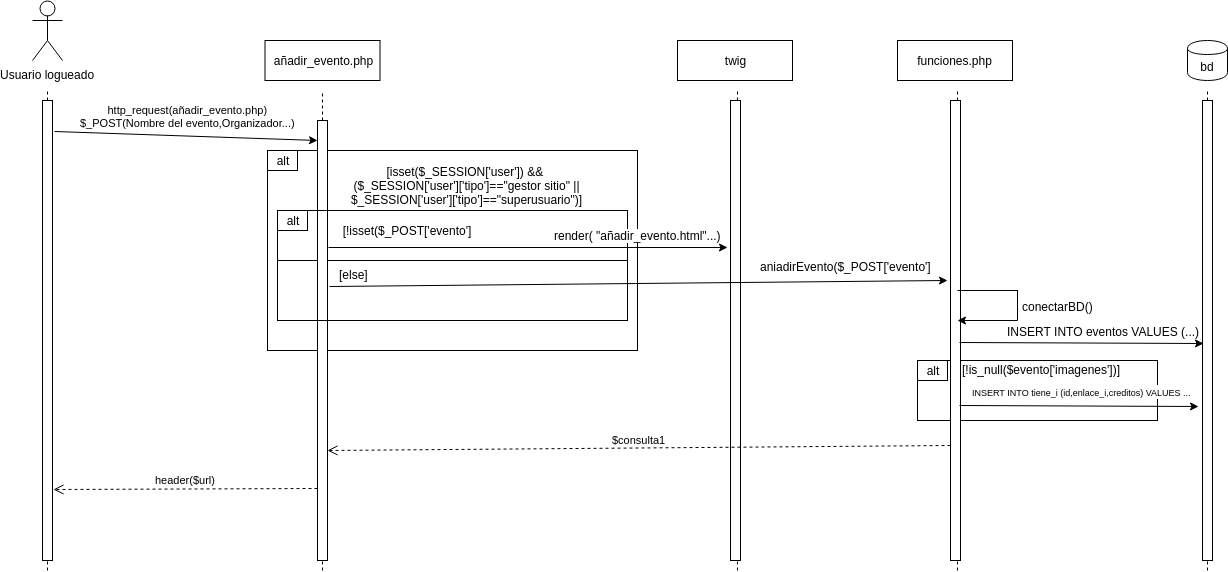

The diagram above was exported from draw.io. Its source (the exported page's mxGraphModel, read from the mxfile embedded in the PNG):
<mxGraphModel dx="1634" dy="680" grid="1" gridSize="10" guides="1" tooltips="1" connect="1" arrows="1" fold="1" page="1" pageScale="1" pageWidth="827" pageHeight="1169" math="0" shadow="0">
  <root>
    <mxCell id="0" />
    <mxCell id="1" parent="0" />
    <mxCell id="Cmbc0BoE3x4eqmL90I0c-62" value="" style="rounded=0;whiteSpace=wrap;html=1;" parent="1" vertex="1">
      <mxGeometry x="930" y="390" width="240" height="60" as="geometry" />
    </mxCell>
    <mxCell id="Cmbc0BoE3x4eqmL90I0c-23" value="" style="rounded=0;whiteSpace=wrap;html=1;" parent="1" vertex="1">
      <mxGeometry x="280" y="180" width="370" height="200" as="geometry" />
    </mxCell>
    <mxCell id="Cmbc0BoE3x4eqmL90I0c-10" value="Usuario logueado&lt;br&gt;" style="shape=umlActor;verticalLabelPosition=bottom;labelBackgroundColor=#ffffff;verticalAlign=top;html=1;outlineConnect=0;" parent="1" vertex="1">
      <mxGeometry x="45" y="30" width="30" height="60" as="geometry" />
    </mxCell>
    <mxCell id="Cmbc0BoE3x4eqmL90I0c-13" value="" style="endArrow=none;dashed=1;html=1;" parent="1" source="Cmbc0BoE3x4eqmL90I0c-14" edge="1">
      <mxGeometry width="50" height="50" relative="1" as="geometry">
        <mxPoint x="60" y="600" as="sourcePoint" />
        <mxPoint x="60" y="120" as="targetPoint" />
      </mxGeometry>
    </mxCell>
    <mxCell id="Cmbc0BoE3x4eqmL90I0c-14" value="" style="rounded=0;whiteSpace=wrap;html=1;" parent="1" vertex="1">
      <mxGeometry x="55" y="130" width="10" height="460" as="geometry" />
    </mxCell>
    <mxCell id="Cmbc0BoE3x4eqmL90I0c-15" value="" style="endArrow=none;dashed=1;html=1;" parent="1" target="Cmbc0BoE3x4eqmL90I0c-14" edge="1">
      <mxGeometry width="50" height="50" relative="1" as="geometry">
        <mxPoint x="60" y="600" as="sourcePoint" />
        <mxPoint x="60" y="120" as="targetPoint" />
      </mxGeometry>
    </mxCell>
    <mxCell id="Cmbc0BoE3x4eqmL90I0c-16" value="añadir_evento.php" style="rounded=0;whiteSpace=wrap;html=1;" parent="1" vertex="1">
      <mxGeometry x="277.5" y="70" width="115" height="40" as="geometry" />
    </mxCell>
    <mxCell id="Cmbc0BoE3x4eqmL90I0c-18" value="" style="endArrow=none;dashed=1;html=1;" parent="1" source="Cmbc0BoE3x4eqmL90I0c-20" edge="1">
      <mxGeometry width="50" height="50" relative="1" as="geometry">
        <mxPoint x="335" y="600" as="sourcePoint" />
        <mxPoint x="335" y="120" as="targetPoint" />
      </mxGeometry>
    </mxCell>
    <mxCell id="Cmbc0BoE3x4eqmL90I0c-19" value="http_request(añadir_evento.php)&lt;br&gt;$_POST(Nombre del evento,Organizador...)" style="endArrow=classic;html=1;exitX=1.2;exitY=0.067;exitDx=0;exitDy=0;exitPerimeter=0;entryX=0;entryY=0.045;entryDx=0;entryDy=0;entryPerimeter=0;" parent="1" source="Cmbc0BoE3x4eqmL90I0c-14" target="Cmbc0BoE3x4eqmL90I0c-20" edge="1">
      <mxGeometry x="0.012" y="20" width="50" height="50" relative="1" as="geometry">
        <mxPoint x="10" y="670" as="sourcePoint" />
        <mxPoint x="263" y="165" as="targetPoint" />
        <mxPoint as="offset" />
      </mxGeometry>
    </mxCell>
    <mxCell id="Cmbc0BoE3x4eqmL90I0c-20" value="" style="rounded=0;whiteSpace=wrap;html=1;" parent="1" vertex="1">
      <mxGeometry x="330" y="150" width="10" height="440" as="geometry" />
    </mxCell>
    <mxCell id="Cmbc0BoE3x4eqmL90I0c-21" value="" style="endArrow=none;dashed=1;html=1;" parent="1" target="Cmbc0BoE3x4eqmL90I0c-20" edge="1">
      <mxGeometry width="50" height="50" relative="1" as="geometry">
        <mxPoint x="335" y="600" as="sourcePoint" />
        <mxPoint x="335" y="120" as="targetPoint" />
      </mxGeometry>
    </mxCell>
    <mxCell id="Cmbc0BoE3x4eqmL90I0c-24" value="alt&lt;br&gt;" style="rounded=0;whiteSpace=wrap;html=1;" parent="1" vertex="1">
      <mxGeometry x="280" y="180" width="30" height="20" as="geometry" />
    </mxCell>
    <mxCell id="Cmbc0BoE3x4eqmL90I0c-25" value="[isset($_SESSION['user']) &amp;amp;&amp;amp;&amp;nbsp;&lt;br&gt;($_SESSION['user']['tipo']==&quot;gestor sitio&quot; ||&lt;br&gt;$_SESSION['user']['tipo']==&quot;superusuario&quot;)]&lt;br&gt;" style="text;html=1;strokeColor=none;fillColor=none;align=center;verticalAlign=middle;whiteSpace=wrap;rounded=0;" parent="1" vertex="1">
      <mxGeometry x="350" y="190" width="257" height="50" as="geometry" />
    </mxCell>
    <mxCell id="Cmbc0BoE3x4eqmL90I0c-28" value="funciones.php" style="rounded=0;whiteSpace=wrap;html=1;" parent="1" vertex="1">
      <mxGeometry x="910" y="70" width="115" height="40" as="geometry" />
    </mxCell>
    <mxCell id="Cmbc0BoE3x4eqmL90I0c-29" value="" style="rounded=0;whiteSpace=wrap;html=1;" parent="1" vertex="1">
      <mxGeometry x="290" y="240" width="350" height="50" as="geometry" />
    </mxCell>
    <mxCell id="Cmbc0BoE3x4eqmL90I0c-30" value="alt&lt;br&gt;" style="rounded=0;whiteSpace=wrap;html=1;" parent="1" vertex="1">
      <mxGeometry x="290" y="240" width="30" height="20" as="geometry" />
    </mxCell>
    <mxCell id="Cmbc0BoE3x4eqmL90I0c-32" value="twig" style="rounded=0;whiteSpace=wrap;html=1;" parent="1" vertex="1">
      <mxGeometry x="690" y="70" width="115" height="40" as="geometry" />
    </mxCell>
    <mxCell id="Cmbc0BoE3x4eqmL90I0c-33" value="[!isset($_POST['evento']" style="text;html=1;strokeColor=none;fillColor=none;align=center;verticalAlign=middle;whiteSpace=wrap;rounded=0;" parent="1" vertex="1">
      <mxGeometry x="350" y="250" width="138" height="20" as="geometry" />
    </mxCell>
    <mxCell id="Cmbc0BoE3x4eqmL90I0c-37" value="" style="endArrow=none;dashed=1;html=1;" parent="1" source="Cmbc0BoE3x4eqmL90I0c-39" edge="1">
      <mxGeometry width="50" height="50" relative="1" as="geometry">
        <mxPoint x="750" y="600" as="sourcePoint" />
        <mxPoint x="750" y="120" as="targetPoint" />
      </mxGeometry>
    </mxCell>
    <mxCell id="Cmbc0BoE3x4eqmL90I0c-39" value="" style="rounded=0;whiteSpace=wrap;html=1;" parent="1" vertex="1">
      <mxGeometry x="743" y="130" width="10" height="460" as="geometry" />
    </mxCell>
    <mxCell id="Cmbc0BoE3x4eqmL90I0c-41" value="" style="endArrow=none;dashed=1;html=1;" parent="1" target="Cmbc0BoE3x4eqmL90I0c-39" edge="1">
      <mxGeometry width="50" height="50" relative="1" as="geometry">
        <mxPoint x="750" y="600" as="sourcePoint" />
        <mxPoint x="750" y="120" as="targetPoint" />
      </mxGeometry>
    </mxCell>
    <mxCell id="Cmbc0BoE3x4eqmL90I0c-42" value="" style="endArrow=classic;html=1;exitX=1.1;exitY=0.336;exitDx=0;exitDy=0;exitPerimeter=0;" parent="1" source="Cmbc0BoE3x4eqmL90I0c-31" edge="1">
      <mxGeometry width="50" height="50" relative="1" as="geometry">
        <mxPoint x="450" y="510" as="sourcePoint" />
        <mxPoint x="740" y="277" as="targetPoint" />
      </mxGeometry>
    </mxCell>
    <mxCell id="Cmbc0BoE3x4eqmL90I0c-43" value="render( &quot;añadir_evento.html&quot;...)" style="text;html=1;resizable=0;points=[];align=center;verticalAlign=middle;labelBackgroundColor=#ffffff;" parent="Cmbc0BoE3x4eqmL90I0c-42" vertex="1" connectable="0">
      <mxGeometry x="0.2329" y="-2" relative="1" as="geometry">
        <mxPoint x="63" y="-14.5" as="offset" />
      </mxGeometry>
    </mxCell>
    <mxCell id="Cmbc0BoE3x4eqmL90I0c-44" value="" style="rounded=0;whiteSpace=wrap;html=1;" parent="1" vertex="1">
      <mxGeometry x="290" y="290" width="350" height="60" as="geometry" />
    </mxCell>
    <mxCell id="Cmbc0BoE3x4eqmL90I0c-31" value="" style="rounded=0;whiteSpace=wrap;html=1;" parent="1" vertex="1">
      <mxGeometry x="330" y="240" width="10" height="110" as="geometry" />
    </mxCell>
    <mxCell id="Cmbc0BoE3x4eqmL90I0c-45" value="[else]" style="text;html=1;resizable=0;points=[];autosize=1;align=left;verticalAlign=top;spacingTop=-4;" parent="1" vertex="1">
      <mxGeometry x="350" y="295" width="40" height="20" as="geometry" />
    </mxCell>
    <mxCell id="Cmbc0BoE3x4eqmL90I0c-46" value="" style="endArrow=none;dashed=1;html=1;" parent="1" source="Cmbc0BoE3x4eqmL90I0c-47" edge="1">
      <mxGeometry width="50" height="50" relative="1" as="geometry">
        <mxPoint x="970" y="600" as="sourcePoint" />
        <mxPoint x="970" y="120" as="targetPoint" />
      </mxGeometry>
    </mxCell>
    <mxCell id="Cmbc0BoE3x4eqmL90I0c-47" value="" style="rounded=0;whiteSpace=wrap;html=1;" parent="1" vertex="1">
      <mxGeometry x="963" y="130" width="10" height="460" as="geometry" />
    </mxCell>
    <mxCell id="Cmbc0BoE3x4eqmL90I0c-48" value="" style="endArrow=none;dashed=1;html=1;" parent="1" target="Cmbc0BoE3x4eqmL90I0c-47" edge="1">
      <mxGeometry width="50" height="50" relative="1" as="geometry">
        <mxPoint x="970" y="600" as="sourcePoint" />
        <mxPoint x="970" y="120" as="targetPoint" />
      </mxGeometry>
    </mxCell>
    <mxCell id="Cmbc0BoE3x4eqmL90I0c-49" value="bd" style="shape=cylinder;whiteSpace=wrap;html=1;boundedLbl=1;backgroundOutline=1;" parent="1" vertex="1">
      <mxGeometry x="1200" y="70" width="40" height="40" as="geometry" />
    </mxCell>
    <mxCell id="Cmbc0BoE3x4eqmL90I0c-50" value="" style="endArrow=classic;html=1;exitX=1.2;exitY=0.691;exitDx=0;exitDy=0;exitPerimeter=0;" parent="1" source="Cmbc0BoE3x4eqmL90I0c-31" edge="1">
      <mxGeometry width="50" height="50" relative="1" as="geometry">
        <mxPoint x="10" y="670" as="sourcePoint" />
        <mxPoint x="960" y="310" as="targetPoint" />
      </mxGeometry>
    </mxCell>
    <mxCell id="Cmbc0BoE3x4eqmL90I0c-51" value="aniadirEvento($_POST['evento']" style="text;html=1;resizable=0;points=[];align=center;verticalAlign=middle;labelBackgroundColor=#ffffff;" parent="Cmbc0BoE3x4eqmL90I0c-50" vertex="1" connectable="0">
      <mxGeometry x="0.4789" y="-2" relative="1" as="geometry">
        <mxPoint x="59" y="-18.5" as="offset" />
      </mxGeometry>
    </mxCell>
    <mxCell id="Cmbc0BoE3x4eqmL90I0c-53" value="" style="shape=partialRectangle;whiteSpace=wrap;html=1;bottom=0;right=0;fillColor=none;rotation=90;" parent="1" vertex="1">
      <mxGeometry x="985" y="305" width="30" height="60" as="geometry" />
    </mxCell>
    <mxCell id="Cmbc0BoE3x4eqmL90I0c-54" value="" style="endArrow=classic;html=1;exitX=1;exitY=0;exitDx=0;exitDy=0;entryX=1;entryY=1;entryDx=0;entryDy=0;" parent="1" source="Cmbc0BoE3x4eqmL90I0c-53" target="Cmbc0BoE3x4eqmL90I0c-53" edge="1">
      <mxGeometry width="50" height="50" relative="1" as="geometry">
        <mxPoint x="10" y="670" as="sourcePoint" />
        <mxPoint x="60" y="620" as="targetPoint" />
      </mxGeometry>
    </mxCell>
    <mxCell id="Cmbc0BoE3x4eqmL90I0c-55" value="conectarBD()" style="text;html=1;resizable=0;points=[];align=center;verticalAlign=middle;labelBackgroundColor=#ffffff;" parent="Cmbc0BoE3x4eqmL90I0c-54" vertex="1" connectable="0">
      <mxGeometry x="-0.3333" y="3" relative="1" as="geometry">
        <mxPoint x="60" y="-18" as="offset" />
      </mxGeometry>
    </mxCell>
    <mxCell id="Cmbc0BoE3x4eqmL90I0c-56" value="" style="endArrow=none;dashed=1;html=1;" parent="1" source="Cmbc0BoE3x4eqmL90I0c-58" edge="1">
      <mxGeometry width="50" height="50" relative="1" as="geometry">
        <mxPoint x="1220" y="600" as="sourcePoint" />
        <mxPoint x="1220" y="120" as="targetPoint" />
      </mxGeometry>
    </mxCell>
    <mxCell id="Cmbc0BoE3x4eqmL90I0c-58" value="" style="rounded=0;whiteSpace=wrap;html=1;" parent="1" vertex="1">
      <mxGeometry x="1215" y="130" width="10" height="460" as="geometry" />
    </mxCell>
    <mxCell id="Cmbc0BoE3x4eqmL90I0c-59" value="" style="endArrow=none;dashed=1;html=1;" parent="1" target="Cmbc0BoE3x4eqmL90I0c-58" edge="1">
      <mxGeometry width="50" height="50" relative="1" as="geometry">
        <mxPoint x="1220" y="600" as="sourcePoint" />
        <mxPoint x="1220" y="120" as="targetPoint" />
      </mxGeometry>
    </mxCell>
    <mxCell id="Cmbc0BoE3x4eqmL90I0c-60" value="" style="endArrow=classic;html=1;exitX=0.9;exitY=0.526;exitDx=0;exitDy=0;exitPerimeter=0;entryX=0.1;entryY=0.528;entryDx=0;entryDy=0;entryPerimeter=0;" parent="1" source="Cmbc0BoE3x4eqmL90I0c-47" target="Cmbc0BoE3x4eqmL90I0c-58" edge="1">
      <mxGeometry width="50" height="50" relative="1" as="geometry">
        <mxPoint x="10" y="670" as="sourcePoint" />
        <mxPoint x="60" y="620" as="targetPoint" />
      </mxGeometry>
    </mxCell>
    <mxCell id="Cmbc0BoE3x4eqmL90I0c-61" value="INSERT INTO eventos VALUES (...)" style="text;html=1;resizable=0;points=[];align=center;verticalAlign=middle;labelBackgroundColor=#ffffff;" parent="Cmbc0BoE3x4eqmL90I0c-60" vertex="1" connectable="0">
      <mxGeometry x="0.4262" y="2" relative="1" as="geometry">
        <mxPoint x="-31" y="-10.5" as="offset" />
      </mxGeometry>
    </mxCell>
    <mxCell id="Cmbc0BoE3x4eqmL90I0c-63" value="alt&lt;br&gt;" style="rounded=0;whiteSpace=wrap;html=1;" parent="1" vertex="1">
      <mxGeometry x="930" y="390" width="30" height="20" as="geometry" />
    </mxCell>
    <mxCell id="Cmbc0BoE3x4eqmL90I0c-66" value="[!is_null($evento['imagenes'])]" style="text;html=1;resizable=0;points=[];autosize=1;align=left;verticalAlign=top;spacingTop=-4;" parent="1" vertex="1">
      <mxGeometry x="973" y="390" width="170" height="20" as="geometry" />
    </mxCell>
    <mxCell id="Cmbc0BoE3x4eqmL90I0c-67" value="" style="endArrow=classic;html=1;exitX=0.9;exitY=0.663;exitDx=0;exitDy=0;exitPerimeter=0;entryX=-0.4;entryY=0.665;entryDx=0;entryDy=0;entryPerimeter=0;" parent="1" source="Cmbc0BoE3x4eqmL90I0c-47" target="Cmbc0BoE3x4eqmL90I0c-58" edge="1">
      <mxGeometry width="50" height="50" relative="1" as="geometry">
        <mxPoint x="10" y="670" as="sourcePoint" />
        <mxPoint x="60" y="620" as="targetPoint" />
      </mxGeometry>
    </mxCell>
    <mxCell id="Cmbc0BoE3x4eqmL90I0c-68" value="&lt;font style=&quot;font-size: 9px&quot;&gt;INSERT INTO tiene_i (id,enlace_i,creditos) VALUES ...&lt;/font&gt;" style="text;html=1;resizable=0;points=[];align=center;verticalAlign=middle;labelBackgroundColor=#ffffff;" parent="Cmbc0BoE3x4eqmL90I0c-67" vertex="1" connectable="0">
      <mxGeometry x="0.2552" relative="1" as="geometry">
        <mxPoint x="-28" y="-15.5" as="offset" />
      </mxGeometry>
    </mxCell>
    <mxCell id="Cmbc0BoE3x4eqmL90I0c-77" value="$consulta1" style="html=1;verticalAlign=bottom;endArrow=open;dashed=1;endSize=8;entryX=1;entryY=0.75;entryDx=0;entryDy=0;exitX=0;exitY=0.75;exitDx=0;exitDy=0;" parent="1" target="Cmbc0BoE3x4eqmL90I0c-20" edge="1" source="Cmbc0BoE3x4eqmL90I0c-47">
      <mxGeometry relative="1" as="geometry">
        <mxPoint x="960" y="530" as="sourcePoint" />
        <mxPoint x="360" y="530" as="targetPoint" />
      </mxGeometry>
    </mxCell>
    <mxCell id="Cmbc0BoE3x4eqmL90I0c-79" value="header($url)" style="html=1;verticalAlign=bottom;endArrow=open;dashed=1;endSize=8;exitX=0;exitY=0.836;exitDx=0;exitDy=0;exitPerimeter=0;entryX=1.1;entryY=0.846;entryDx=0;entryDy=0;entryPerimeter=0;" parent="1" source="Cmbc0BoE3x4eqmL90I0c-20" target="Cmbc0BoE3x4eqmL90I0c-14" edge="1">
      <mxGeometry relative="1" as="geometry">
        <mxPoint x="90" y="620" as="sourcePoint" />
        <mxPoint x="10" y="620" as="targetPoint" />
      </mxGeometry>
    </mxCell>
  </root>
</mxGraphModel>